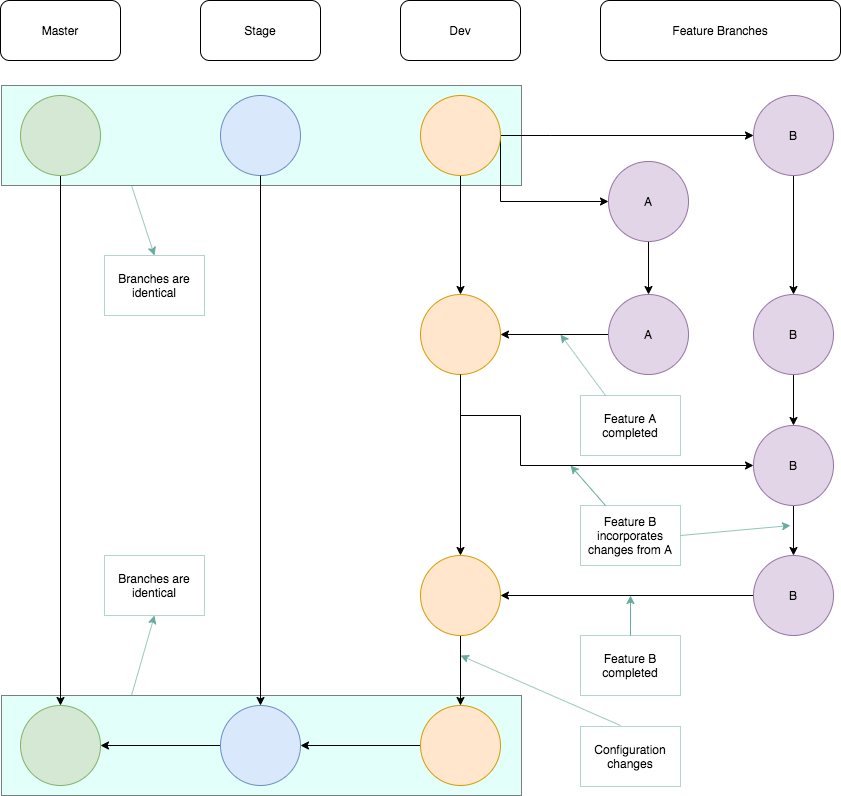

The diagram above was exported from draw.io. Its source (the exported page's mxGraphModel, read from the mxfile embedded in the PNG):
<mxGraphModel dx="786" dy="576" grid="1" gridSize="10" guides="1" tooltips="1" connect="1" arrows="1" fold="1" page="1" pageScale="1" pageWidth="1169" pageHeight="827" math="0" shadow="0">
  <root>
    <mxCell id="0" />
    <mxCell id="1" parent="0" />
    <mxCell id="3txFBxUOaYbQtlaq1x4d-51" value="" style="rounded=0;whiteSpace=wrap;html=1;fillColor=#C5FFF5;opacity=50;" parent="1" vertex="1">
      <mxGeometry x="41" y="710" width="520" height="100" as="geometry" />
    </mxCell>
    <mxCell id="3txFBxUOaYbQtlaq1x4d-57" style="edgeStyle=orthogonalEdgeStyle;rounded=0;orthogonalLoop=1;jettySize=auto;html=1;exitX=1;exitY=0.5;exitDx=0;exitDy=0;strokeColor=#67AB9F;" parent="1" source="3txFBxUOaYbQtlaq1x4d-50" target="3txFBxUOaYbQtlaq1x4d-14" edge="1">
      <mxGeometry relative="1" as="geometry" />
    </mxCell>
    <mxCell id="3txFBxUOaYbQtlaq1x4d-50" value="" style="rounded=0;whiteSpace=wrap;html=1;fillColor=#C5FFF5;opacity=50;" parent="1" vertex="1">
      <mxGeometry x="41" y="100" width="520" height="100" as="geometry" />
    </mxCell>
    <mxCell id="3txFBxUOaYbQtlaq1x4d-47" style="edgeStyle=orthogonalEdgeStyle;rounded=0;orthogonalLoop=1;jettySize=auto;html=1;exitX=0.5;exitY=1;exitDx=0;exitDy=0;entryX=0.5;entryY=0;entryDx=0;entryDy=0;" parent="1" source="3txFBxUOaYbQtlaq1x4d-2" target="3txFBxUOaYbQtlaq1x4d-15" edge="1">
      <mxGeometry relative="1" as="geometry" />
    </mxCell>
    <mxCell id="3txFBxUOaYbQtlaq1x4d-2" value="" style="ellipse;whiteSpace=wrap;html=1;aspect=fixed;fillColor=#d5e8d4;strokeColor=#82b366;" parent="1" vertex="1">
      <mxGeometry x="60" y="110" width="80" height="80" as="geometry" />
    </mxCell>
    <mxCell id="3txFBxUOaYbQtlaq1x4d-3" value="Master" style="rounded=1;whiteSpace=wrap;html=1;" parent="1" vertex="1">
      <mxGeometry x="40" y="15" width="120" height="60" as="geometry" />
    </mxCell>
    <mxCell id="3txFBxUOaYbQtlaq1x4d-5" value="Dev" style="rounded=1;whiteSpace=wrap;html=1;" parent="1" vertex="1">
      <mxGeometry x="440" y="15" width="120" height="60" as="geometry" />
    </mxCell>
    <mxCell id="3txFBxUOaYbQtlaq1x4d-6" value="Feature Branches" style="rounded=1;whiteSpace=wrap;html=1;" parent="1" vertex="1">
      <mxGeometry x="640" y="15" width="240" height="60" as="geometry" />
    </mxCell>
    <mxCell id="3txFBxUOaYbQtlaq1x4d-10" value="Stage" style="rounded=1;whiteSpace=wrap;html=1;" parent="1" vertex="1">
      <mxGeometry x="240" y="15" width="120" height="60" as="geometry" />
    </mxCell>
    <mxCell id="3txFBxUOaYbQtlaq1x4d-11" value="" style="ellipse;whiteSpace=wrap;html=1;aspect=fixed;fillColor=#dae8fc;strokeColor=#6c8ebf;" parent="1" vertex="1">
      <mxGeometry x="260" y="110" width="80" height="80" as="geometry" />
    </mxCell>
    <mxCell id="3txFBxUOaYbQtlaq1x4d-30" style="edgeStyle=orthogonalEdgeStyle;rounded=0;orthogonalLoop=1;jettySize=auto;html=1;exitX=1;exitY=0.5;exitDx=0;exitDy=0;entryX=0;entryY=0.5;entryDx=0;entryDy=0;" parent="1" source="3txFBxUOaYbQtlaq1x4d-12" target="3txFBxUOaYbQtlaq1x4d-13" edge="1">
      <mxGeometry relative="1" as="geometry">
        <Array as="points">
          <mxPoint x="540" y="216" />
        </Array>
      </mxGeometry>
    </mxCell>
    <mxCell id="3txFBxUOaYbQtlaq1x4d-32" style="edgeStyle=orthogonalEdgeStyle;rounded=0;orthogonalLoop=1;jettySize=auto;html=1;exitX=1;exitY=0.5;exitDx=0;exitDy=0;entryX=0;entryY=0.5;entryDx=0;entryDy=0;" parent="1" source="3txFBxUOaYbQtlaq1x4d-12" target="3txFBxUOaYbQtlaq1x4d-14" edge="1">
      <mxGeometry relative="1" as="geometry">
        <Array as="points">
          <mxPoint x="590" y="150" />
          <mxPoint x="590" y="150" />
        </Array>
      </mxGeometry>
    </mxCell>
    <mxCell id="3txFBxUOaYbQtlaq1x4d-48" style="edgeStyle=orthogonalEdgeStyle;rounded=0;orthogonalLoop=1;jettySize=auto;html=1;exitX=0.5;exitY=1;exitDx=0;exitDy=0;entryX=0.5;entryY=0;entryDx=0;entryDy=0;" parent="1" source="3txFBxUOaYbQtlaq1x4d-12" target="3txFBxUOaYbQtlaq1x4d-20" edge="1">
      <mxGeometry relative="1" as="geometry" />
    </mxCell>
    <mxCell id="3txFBxUOaYbQtlaq1x4d-12" value="" style="ellipse;whiteSpace=wrap;html=1;aspect=fixed;fillColor=#ffe6cc;strokeColor=#d79b00;" parent="1" vertex="1">
      <mxGeometry x="460" y="110" width="80" height="80" as="geometry" />
    </mxCell>
    <mxCell id="3txFBxUOaYbQtlaq1x4d-34" style="edgeStyle=orthogonalEdgeStyle;rounded=0;orthogonalLoop=1;jettySize=auto;html=1;exitX=0.5;exitY=1;exitDx=0;exitDy=0;" parent="1" source="3txFBxUOaYbQtlaq1x4d-13" target="3txFBxUOaYbQtlaq1x4d-18" edge="1">
      <mxGeometry relative="1" as="geometry" />
    </mxCell>
    <mxCell id="3txFBxUOaYbQtlaq1x4d-13" value="A" style="ellipse;whiteSpace=wrap;html=1;aspect=fixed;fillColor=#e1d5e7;strokeColor=#9673a6;" parent="1" vertex="1">
      <mxGeometry x="648" y="176" width="80" height="80" as="geometry" />
    </mxCell>
    <mxCell id="3txFBxUOaYbQtlaq1x4d-36" style="edgeStyle=orthogonalEdgeStyle;rounded=0;orthogonalLoop=1;jettySize=auto;html=1;exitX=0.5;exitY=1;exitDx=0;exitDy=0;entryX=0.5;entryY=0;entryDx=0;entryDy=0;" parent="1" source="3txFBxUOaYbQtlaq1x4d-14" target="3txFBxUOaYbQtlaq1x4d-22" edge="1">
      <mxGeometry relative="1" as="geometry" />
    </mxCell>
    <mxCell id="3txFBxUOaYbQtlaq1x4d-14" value="B" style="ellipse;whiteSpace=wrap;html=1;aspect=fixed;fillColor=#e1d5e7;strokeColor=#9673a6;" parent="1" vertex="1">
      <mxGeometry x="793" y="110" width="80" height="80" as="geometry" />
    </mxCell>
    <mxCell id="3txFBxUOaYbQtlaq1x4d-15" value="" style="ellipse;whiteSpace=wrap;html=1;aspect=fixed;fillColor=#d5e8d4;strokeColor=#82b366;" parent="1" vertex="1">
      <mxGeometry x="60" y="720" width="80" height="80" as="geometry" />
    </mxCell>
    <mxCell id="3txFBxUOaYbQtlaq1x4d-46" style="edgeStyle=orthogonalEdgeStyle;rounded=0;orthogonalLoop=1;jettySize=auto;html=1;exitX=0;exitY=0.5;exitDx=0;exitDy=0;" parent="1" source="3txFBxUOaYbQtlaq1x4d-16" target="3txFBxUOaYbQtlaq1x4d-15" edge="1">
      <mxGeometry relative="1" as="geometry" />
    </mxCell>
    <mxCell id="3txFBxUOaYbQtlaq1x4d-16" value="" style="ellipse;whiteSpace=wrap;html=1;aspect=fixed;fillColor=#dae8fc;strokeColor=#6c8ebf;" parent="1" vertex="1">
      <mxGeometry x="260" y="720" width="80" height="80" as="geometry" />
    </mxCell>
    <mxCell id="3txFBxUOaYbQtlaq1x4d-44" style="edgeStyle=orthogonalEdgeStyle;rounded=0;orthogonalLoop=1;jettySize=auto;html=1;exitX=0.5;exitY=1;exitDx=0;exitDy=0;entryX=0.5;entryY=0;entryDx=0;entryDy=0;" parent="1" source="3txFBxUOaYbQtlaq1x4d-17" target="3txFBxUOaYbQtlaq1x4d-43" edge="1">
      <mxGeometry relative="1" as="geometry" />
    </mxCell>
    <mxCell id="3txFBxUOaYbQtlaq1x4d-17" value="" style="ellipse;whiteSpace=wrap;html=1;aspect=fixed;fillColor=#ffe6cc;strokeColor=#d79b00;" parent="1" vertex="1">
      <mxGeometry x="460" y="570" width="80" height="80" as="geometry" />
    </mxCell>
    <mxCell id="3txFBxUOaYbQtlaq1x4d-35" style="edgeStyle=orthogonalEdgeStyle;rounded=0;orthogonalLoop=1;jettySize=auto;html=1;exitX=0;exitY=0.5;exitDx=0;exitDy=0;entryX=1;entryY=0.5;entryDx=0;entryDy=0;" parent="1" source="3txFBxUOaYbQtlaq1x4d-18" target="3txFBxUOaYbQtlaq1x4d-20" edge="1">
      <mxGeometry relative="1" as="geometry" />
    </mxCell>
    <mxCell id="3txFBxUOaYbQtlaq1x4d-18" value="A" style="ellipse;whiteSpace=wrap;html=1;aspect=fixed;fillColor=#e1d5e7;strokeColor=#9673a6;" parent="1" vertex="1">
      <mxGeometry x="648" y="309" width="80" height="80" as="geometry" />
    </mxCell>
    <mxCell id="3txFBxUOaYbQtlaq1x4d-38" style="edgeStyle=orthogonalEdgeStyle;rounded=0;orthogonalLoop=1;jettySize=auto;html=1;exitX=0.5;exitY=1;exitDx=0;exitDy=0;entryX=0;entryY=0.5;entryDx=0;entryDy=0;" parent="1" source="3txFBxUOaYbQtlaq1x4d-20" target="3txFBxUOaYbQtlaq1x4d-23" edge="1">
      <mxGeometry relative="1" as="geometry">
        <Array as="points">
          <mxPoint x="500" y="430" />
          <mxPoint x="560" y="430" />
          <mxPoint x="560" y="480" />
        </Array>
      </mxGeometry>
    </mxCell>
    <mxCell id="3txFBxUOaYbQtlaq1x4d-20" value="" style="ellipse;whiteSpace=wrap;html=1;aspect=fixed;fillColor=#ffe6cc;strokeColor=#d79b00;" parent="1" vertex="1">
      <mxGeometry x="460" y="309" width="80" height="80" as="geometry" />
    </mxCell>
    <mxCell id="3txFBxUOaYbQtlaq1x4d-42" style="edgeStyle=orthogonalEdgeStyle;rounded=0;orthogonalLoop=1;jettySize=auto;html=1;exitX=0.5;exitY=1;exitDx=0;exitDy=0;entryX=0.5;entryY=0;entryDx=0;entryDy=0;" parent="1" source="3txFBxUOaYbQtlaq1x4d-20" target="3txFBxUOaYbQtlaq1x4d-17" edge="1">
      <mxGeometry relative="1" as="geometry">
        <mxPoint x="500" y="520" as="sourcePoint" />
      </mxGeometry>
    </mxCell>
    <mxCell id="3txFBxUOaYbQtlaq1x4d-37" style="edgeStyle=orthogonalEdgeStyle;rounded=0;orthogonalLoop=1;jettySize=auto;html=1;exitX=0.5;exitY=1;exitDx=0;exitDy=0;entryX=0.5;entryY=0;entryDx=0;entryDy=0;" parent="1" source="3txFBxUOaYbQtlaq1x4d-22" target="3txFBxUOaYbQtlaq1x4d-23" edge="1">
      <mxGeometry relative="1" as="geometry" />
    </mxCell>
    <mxCell id="3txFBxUOaYbQtlaq1x4d-22" value="B" style="ellipse;whiteSpace=wrap;html=1;aspect=fixed;fillColor=#e1d5e7;strokeColor=#9673a6;" parent="1" vertex="1">
      <mxGeometry x="793" y="309" width="80" height="80" as="geometry" />
    </mxCell>
    <mxCell id="3txFBxUOaYbQtlaq1x4d-40" style="edgeStyle=orthogonalEdgeStyle;rounded=0;orthogonalLoop=1;jettySize=auto;html=1;exitX=0.5;exitY=1;exitDx=0;exitDy=0;entryX=0.5;entryY=0;entryDx=0;entryDy=0;" parent="1" source="3txFBxUOaYbQtlaq1x4d-23" target="3txFBxUOaYbQtlaq1x4d-25" edge="1">
      <mxGeometry relative="1" as="geometry" />
    </mxCell>
    <mxCell id="3txFBxUOaYbQtlaq1x4d-23" value="B" style="ellipse;whiteSpace=wrap;html=1;aspect=fixed;fillColor=#e1d5e7;strokeColor=#9673a6;" parent="1" vertex="1">
      <mxGeometry x="793" y="440" width="80" height="80" as="geometry" />
    </mxCell>
    <mxCell id="3txFBxUOaYbQtlaq1x4d-41" style="edgeStyle=orthogonalEdgeStyle;rounded=0;orthogonalLoop=1;jettySize=auto;html=1;exitX=0;exitY=0.5;exitDx=0;exitDy=0;" parent="1" source="3txFBxUOaYbQtlaq1x4d-25" target="3txFBxUOaYbQtlaq1x4d-17" edge="1">
      <mxGeometry relative="1" as="geometry" />
    </mxCell>
    <mxCell id="3txFBxUOaYbQtlaq1x4d-25" value="B" style="ellipse;whiteSpace=wrap;html=1;aspect=fixed;fillColor=#e1d5e7;strokeColor=#9673a6;" parent="1" vertex="1">
      <mxGeometry x="793" y="570" width="80" height="80" as="geometry" />
    </mxCell>
    <mxCell id="3txFBxUOaYbQtlaq1x4d-45" style="edgeStyle=orthogonalEdgeStyle;rounded=0;orthogonalLoop=1;jettySize=auto;html=1;exitX=0;exitY=0.5;exitDx=0;exitDy=0;entryX=1;entryY=0.5;entryDx=0;entryDy=0;" parent="1" source="3txFBxUOaYbQtlaq1x4d-43" target="3txFBxUOaYbQtlaq1x4d-16" edge="1">
      <mxGeometry relative="1" as="geometry" />
    </mxCell>
    <mxCell id="3txFBxUOaYbQtlaq1x4d-43" value="" style="ellipse;whiteSpace=wrap;html=1;aspect=fixed;fillColor=#ffe6cc;strokeColor=#d79b00;" parent="1" vertex="1">
      <mxGeometry x="460" y="720" width="80" height="80" as="geometry" />
    </mxCell>
    <mxCell id="3txFBxUOaYbQtlaq1x4d-52" value="Branches are identical" style="rounded=0;whiteSpace=wrap;html=1;opacity=50;strokeColor=#67AB9F;" parent="1" vertex="1">
      <mxGeometry x="144" y="270" width="100" height="60" as="geometry" />
    </mxCell>
    <mxCell id="3txFBxUOaYbQtlaq1x4d-53" value="" style="endArrow=classic;html=1;exitX=0.25;exitY=1;exitDx=0;exitDy=0;entryX=0.5;entryY=0;entryDx=0;entryDy=0;strokeColor=#67AB9F;" parent="1" source="3txFBxUOaYbQtlaq1x4d-50" target="3txFBxUOaYbQtlaq1x4d-52" edge="1">
      <mxGeometry width="50" height="50" relative="1" as="geometry">
        <mxPoint x="200" y="310" as="sourcePoint" />
        <mxPoint x="250" y="260" as="targetPoint" />
      </mxGeometry>
    </mxCell>
    <mxCell id="3txFBxUOaYbQtlaq1x4d-54" value="" style="endArrow=classic;html=1;entryX=0.5;entryY=1;entryDx=0;entryDy=0;strokeColor=#67AB9F;exitX=0.25;exitY=0;exitDx=0;exitDy=0;" parent="1" target="IkkF8YPGTXDZBSvsH9ta-1" edge="1" source="3txFBxUOaYbQtlaq1x4d-51">
      <mxGeometry width="50" height="50" relative="1" as="geometry">
        <mxPoint x="144" y="710" as="sourcePoint" />
        <mxPoint x="190" y="610" as="targetPoint" />
      </mxGeometry>
    </mxCell>
    <mxCell id="3txFBxUOaYbQtlaq1x4d-58" value="Feature A completed" style="rounded=0;whiteSpace=wrap;html=1;opacity=50;strokeColor=#67AB9F;" parent="1" vertex="1">
      <mxGeometry x="620" y="410" width="100" height="60" as="geometry" />
    </mxCell>
    <mxCell id="3txFBxUOaYbQtlaq1x4d-59" value="Feature B incorporates changes from A" style="rounded=0;whiteSpace=wrap;html=1;opacity=50;strokeColor=#67AB9F;" parent="1" vertex="1">
      <mxGeometry x="620" y="520" width="100" height="60" as="geometry" />
    </mxCell>
    <mxCell id="3txFBxUOaYbQtlaq1x4d-60" value="" style="endArrow=classic;html=1;exitX=0.25;exitY=0;exitDx=0;exitDy=0;strokeColor=#67AB9F;" parent="1" source="3txFBxUOaYbQtlaq1x4d-58" edge="1">
      <mxGeometry width="50" height="50" relative="1" as="geometry">
        <mxPoint x="145.6400000000001" y="208.39999999999998" as="sourcePoint" />
        <mxPoint x="600" y="349" as="targetPoint" />
      </mxGeometry>
    </mxCell>
    <mxCell id="3txFBxUOaYbQtlaq1x4d-61" value="" style="endArrow=classic;html=1;strokeColor=#67AB9F;exitX=0.25;exitY=0;exitDx=0;exitDy=0;" parent="1" source="3txFBxUOaYbQtlaq1x4d-59" edge="1">
      <mxGeometry width="50" height="50" relative="1" as="geometry">
        <mxPoint x="600" y="540" as="sourcePoint" />
        <mxPoint x="610" y="480" as="targetPoint" />
      </mxGeometry>
    </mxCell>
    <mxCell id="3txFBxUOaYbQtlaq1x4d-62" value="" style="endArrow=classic;html=1;exitX=1;exitY=0.5;exitDx=0;exitDy=0;strokeColor=#67AB9F;" parent="1" source="3txFBxUOaYbQtlaq1x4d-59" edge="1">
      <mxGeometry width="50" height="50" relative="1" as="geometry">
        <mxPoint x="665" y="430" as="sourcePoint" />
        <mxPoint x="830" y="540" as="targetPoint" />
      </mxGeometry>
    </mxCell>
    <mxCell id="3txFBxUOaYbQtlaq1x4d-63" value="Feature B completed" style="rounded=0;whiteSpace=wrap;html=1;opacity=50;strokeColor=#67AB9F;" parent="1" vertex="1">
      <mxGeometry x="620" y="650" width="100" height="60" as="geometry" />
    </mxCell>
    <mxCell id="3txFBxUOaYbQtlaq1x4d-66" value="" style="endArrow=classic;html=1;exitX=0.5;exitY=0;exitDx=0;exitDy=0;strokeColor=#67AB9F;" parent="1" source="3txFBxUOaYbQtlaq1x4d-63" edge="1">
      <mxGeometry width="50" height="50" relative="1" as="geometry">
        <mxPoint x="730" y="560" as="sourcePoint" />
        <mxPoint x="670" y="610" as="targetPoint" />
      </mxGeometry>
    </mxCell>
    <mxCell id="3txFBxUOaYbQtlaq1x4d-67" value="Configuration changes" style="rounded=0;whiteSpace=wrap;html=1;opacity=50;strokeColor=#67AB9F;" parent="1" vertex="1">
      <mxGeometry x="620" y="741" width="100" height="60" as="geometry" />
    </mxCell>
    <mxCell id="3txFBxUOaYbQtlaq1x4d-68" value="" style="endArrow=classic;html=1;strokeColor=#67AB9F;" parent="1" edge="1">
      <mxGeometry width="50" height="50" relative="1" as="geometry">
        <mxPoint x="660" y="740" as="sourcePoint" />
        <mxPoint x="500" y="670" as="targetPoint" />
      </mxGeometry>
    </mxCell>
    <mxCell id="3txFBxUOaYbQtlaq1x4d-69" style="edgeStyle=orthogonalEdgeStyle;rounded=0;orthogonalLoop=1;jettySize=auto;html=1;exitX=0.5;exitY=1;exitDx=0;exitDy=0;entryX=0.5;entryY=0;entryDx=0;entryDy=0;" parent="1" source="3txFBxUOaYbQtlaq1x4d-11" target="3txFBxUOaYbQtlaq1x4d-16" edge="1">
      <mxGeometry relative="1" as="geometry">
        <mxPoint x="299" y="190" as="sourcePoint" />
        <mxPoint x="299" y="720" as="targetPoint" />
      </mxGeometry>
    </mxCell>
    <mxCell id="IkkF8YPGTXDZBSvsH9ta-1" value="Branches are identical" style="rounded=0;whiteSpace=wrap;html=1;opacity=50;strokeColor=#67AB9F;" vertex="1" parent="1">
      <mxGeometry x="144" y="570" width="100" height="60" as="geometry" />
    </mxCell>
  </root>
</mxGraphModel>